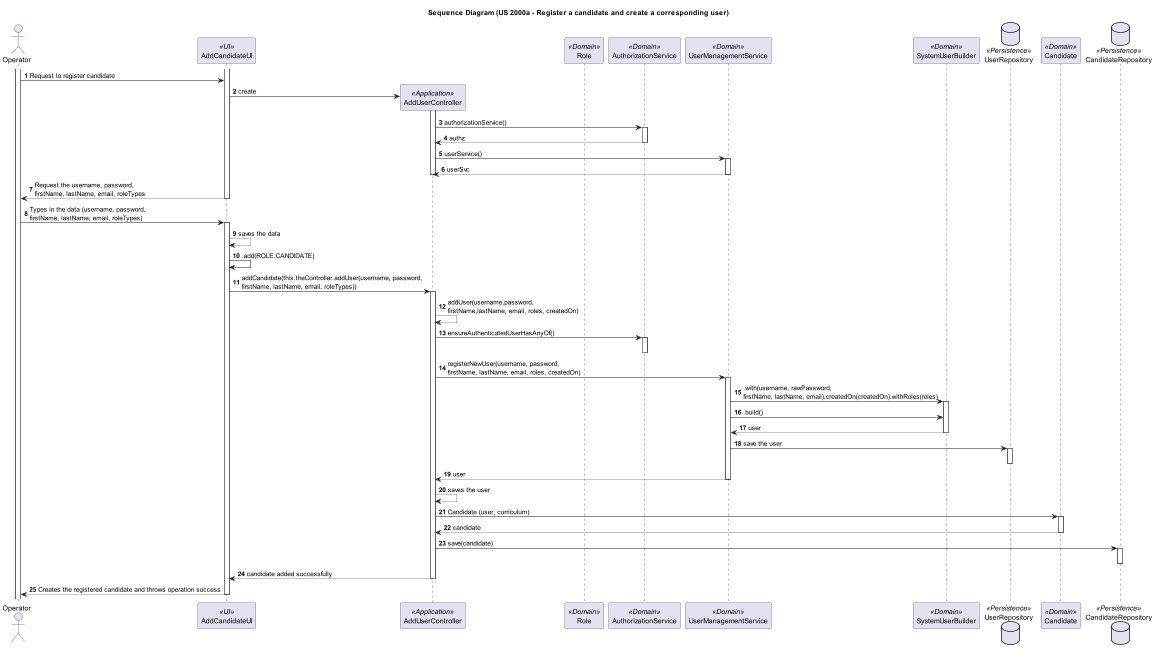

The diagram above was rendered by PlantUML. Its source (embedded in the PNG):
@startuml
title Sequence Diagram (US 2000a - Register a candidate and create a corresponding user)

autonumber
actor Operator as Operator
participant AddCandidateUI as UI <<UI>>
participant AddUserController as CTRL <<Application>>
participant Role as Role <<Domain>>
participant AuthorizationService as AS <<Domain>>
participant UserManagementService as UMS <<Domain>>
participant SystemUserBuilder as SUB <<Domain>>
database UserRepository as URepo <<Persistence>>
participant Candidate as C <<Domain>>
database CandidateRepository as CRepo <<Persistence>>


activate Operator
activate UI
Operator -> UI: Request to register candidate

UI -> CTRL**:create
activate CTRL
CTRL -> AS : authorizationService()
activate AS
AS --> CTRL: authz
deactivate AS
CTRL-> UMS : userService()
activate UMS
UMS-->CTRL: userSvc
deactivate UMS
deactivate CTRL
UI --> Operator: Request the username, password, \nfirstName, lastName, email, roleTypes
deactivate UI
Operator -> UI: Types in the data (username, password, \nfirstName, lastName, email, roleTypes)
activate UI
UI-->UI : saves the data
UI-> UI : .add(ROLE.CANDIDATE)
UI-> CTRL: addCandidate(this.theController.addUser(username, password, \nfirstName, lastName, email, roleTypes))
activate CTRL
CTRL-->CTRL: addUser(username,password, \nfirstName,lastName, email, roles, createdOn)
CTRL->AS : ensureAuthenticatedUserHasAnyOf()
activate AS
deactivate AS
CTRL-> UMS : registerNewUser(username, password, \nfirstName, lastName, email, roles, createdOn)
activate UMS
UMS->SUB: .with(username, rawPassword, \nfirstName, lastName, email).createdOn(createdOn).withRoles(roles)
activate SUB
UMS-> SUB: .build()
SUB--> UMS: user
deactivate SUB
UMS->URepo: save the user
activate URepo
deactivate URepo
UMS-->CTRL: user
deactivate UMS
CTRL-->CTRL: saves the user
CTRL-> C: Candidate (user, curriculum)
activate C
C--> CTRL: candidate
deactivate C
CTRL->CRepo: save(candidate)
activate CRepo
deactivate CRepo
CTRL-->UI : candidate added successfully
deactivate CTRL
UI --> Operator: Creates the registered candidate and throws operation success
deactivate UI

@enduml